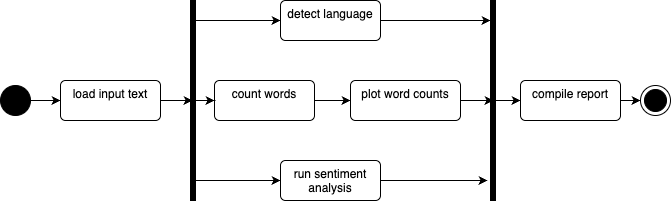

The diagram above was exported from draw.io. Its source (the exported page's mxGraphModel, read from the mxfile embedded in the PNG):
<mxGraphModel dx="1230" dy="714" grid="1" gridSize="10" guides="1" tooltips="1" connect="1" arrows="1" fold="1" page="1" pageScale="1" pageWidth="827" pageHeight="1169" math="0" shadow="0">
  <root>
    <mxCell id="0" />
    <mxCell id="1" parent="0" />
    <mxCell id="pP8mcA3IFZdVBQH0-sb--1" value="load input text" style="html=1;align=center;verticalAlign=top;rounded=1;absoluteArcSize=1;arcSize=10;dashed=0;whiteSpace=wrap;" vertex="1" parent="1">
      <mxGeometry x="110" y="120" width="100" height="40" as="geometry" />
    </mxCell>
    <mxCell id="pP8mcA3IFZdVBQH0-sb--2" value="" style="ellipse;html=1;shape=endState;fillColor=strokeColor;" vertex="1" parent="1">
      <mxGeometry x="690" y="125" width="30" height="30" as="geometry" />
    </mxCell>
    <mxCell id="pP8mcA3IFZdVBQH0-sb--4" style="edgeStyle=orthogonalEdgeStyle;rounded=0;orthogonalLoop=1;jettySize=auto;html=1;exitX=1;exitY=0.5;exitDx=0;exitDy=0;" edge="1" parent="1" source="pP8mcA3IFZdVBQH0-sb--3" target="pP8mcA3IFZdVBQH0-sb--1">
      <mxGeometry relative="1" as="geometry" />
    </mxCell>
    <mxCell id="pP8mcA3IFZdVBQH0-sb--3" value="" style="ellipse;fillColor=strokeColor;html=1;" vertex="1" parent="1">
      <mxGeometry x="50" y="125" width="30" height="30" as="geometry" />
    </mxCell>
    <mxCell id="pP8mcA3IFZdVBQH0-sb--9" style="edgeStyle=orthogonalEdgeStyle;rounded=0;orthogonalLoop=1;jettySize=auto;html=1;exitX=1;exitY=0.5;exitDx=0;exitDy=0;entryX=0;entryY=0.5;entryDx=0;entryDy=0;" edge="1" parent="1" source="pP8mcA3IFZdVBQH0-sb--5" target="pP8mcA3IFZdVBQH0-sb--6">
      <mxGeometry relative="1" as="geometry" />
    </mxCell>
    <mxCell id="pP8mcA3IFZdVBQH0-sb--5" value="count words" style="html=1;align=center;verticalAlign=top;rounded=1;absoluteArcSize=1;arcSize=10;dashed=0;whiteSpace=wrap;" vertex="1" parent="1">
      <mxGeometry x="264" y="120" width="100" height="40" as="geometry" />
    </mxCell>
    <mxCell id="pP8mcA3IFZdVBQH0-sb--6" value="plot word counts" style="html=1;align=center;verticalAlign=top;rounded=1;absoluteArcSize=1;arcSize=10;dashed=0;whiteSpace=wrap;" vertex="1" parent="1">
      <mxGeometry x="400" y="120" width="110" height="40" as="geometry" />
    </mxCell>
    <mxCell id="pP8mcA3IFZdVBQH0-sb--47" value="detect language" style="html=1;align=center;verticalAlign=top;rounded=1;absoluteArcSize=1;arcSize=10;dashed=0;whiteSpace=wrap;" vertex="1" parent="1">
      <mxGeometry x="330" y="40" width="100" height="40" as="geometry" />
    </mxCell>
    <mxCell id="pP8mcA3IFZdVBQH0-sb--51" style="edgeStyle=orthogonalEdgeStyle;rounded=0;orthogonalLoop=1;jettySize=auto;html=1;" edge="1" parent="1" source="pP8mcA3IFZdVBQH0-sb--48" target="pP8mcA3IFZdVBQH0-sb--2">
      <mxGeometry relative="1" as="geometry" />
    </mxCell>
    <mxCell id="pP8mcA3IFZdVBQH0-sb--48" value="compile report" style="html=1;align=center;verticalAlign=top;rounded=1;absoluteArcSize=1;arcSize=10;dashed=0;whiteSpace=wrap;" vertex="1" parent="1">
      <mxGeometry x="570" y="120" width="100" height="40" as="geometry" />
    </mxCell>
    <mxCell id="pP8mcA3IFZdVBQH0-sb--52" value="run sentiment analysis" style="html=1;align=center;verticalAlign=top;rounded=1;absoluteArcSize=1;arcSize=10;dashed=0;whiteSpace=wrap;" vertex="1" parent="1">
      <mxGeometry x="330" y="200" width="100" height="40" as="geometry" />
    </mxCell>
    <mxCell id="pP8mcA3IFZdVBQH0-sb--58" style="edgeStyle=orthogonalEdgeStyle;rounded=0;orthogonalLoop=1;jettySize=auto;html=1;" edge="1" parent="1" source="pP8mcA3IFZdVBQH0-sb--53" target="pP8mcA3IFZdVBQH0-sb--5">
      <mxGeometry relative="1" as="geometry" />
    </mxCell>
    <mxCell id="pP8mcA3IFZdVBQH0-sb--59" style="edgeStyle=orthogonalEdgeStyle;rounded=0;orthogonalLoop=1;jettySize=auto;html=1;" edge="1" parent="1" source="pP8mcA3IFZdVBQH0-sb--53" target="pP8mcA3IFZdVBQH0-sb--47">
      <mxGeometry relative="1" as="geometry">
        <Array as="points">
          <mxPoint x="270" y="60" />
          <mxPoint x="270" y="60" />
        </Array>
      </mxGeometry>
    </mxCell>
    <mxCell id="pP8mcA3IFZdVBQH0-sb--60" style="edgeStyle=orthogonalEdgeStyle;rounded=0;orthogonalLoop=1;jettySize=auto;html=1;" edge="1" parent="1" source="pP8mcA3IFZdVBQH0-sb--53" target="pP8mcA3IFZdVBQH0-sb--52">
      <mxGeometry relative="1" as="geometry">
        <Array as="points">
          <mxPoint x="260" y="220" />
          <mxPoint x="260" y="220" />
        </Array>
      </mxGeometry>
    </mxCell>
    <mxCell id="pP8mcA3IFZdVBQH0-sb--53" value="" style="html=1;points=[];perimeter=orthogonalPerimeter;fillColor=strokeColor;" vertex="1" parent="1">
      <mxGeometry x="240" y="40" width="5" height="200" as="geometry" />
    </mxCell>
    <mxCell id="pP8mcA3IFZdVBQH0-sb--57" style="edgeStyle=orthogonalEdgeStyle;rounded=0;orthogonalLoop=1;jettySize=auto;html=1;" edge="1" parent="1" source="pP8mcA3IFZdVBQH0-sb--54" target="pP8mcA3IFZdVBQH0-sb--48">
      <mxGeometry relative="1" as="geometry" />
    </mxCell>
    <mxCell id="pP8mcA3IFZdVBQH0-sb--54" value="" style="html=1;points=[];perimeter=orthogonalPerimeter;fillColor=strokeColor;" vertex="1" parent="1">
      <mxGeometry x="540" y="40" width="5" height="200" as="geometry" />
    </mxCell>
    <mxCell id="pP8mcA3IFZdVBQH0-sb--62" style="edgeStyle=orthogonalEdgeStyle;rounded=0;orthogonalLoop=1;jettySize=auto;html=1;entryX=-0.6;entryY=0.9;entryDx=0;entryDy=0;entryPerimeter=0;" edge="1" parent="1" source="pP8mcA3IFZdVBQH0-sb--52" target="pP8mcA3IFZdVBQH0-sb--54">
      <mxGeometry relative="1" as="geometry" />
    </mxCell>
    <mxCell id="pP8mcA3IFZdVBQH0-sb--63" style="edgeStyle=orthogonalEdgeStyle;rounded=0;orthogonalLoop=1;jettySize=auto;html=1;entryX=0;entryY=0.1;entryDx=0;entryDy=0;entryPerimeter=0;" edge="1" parent="1" source="pP8mcA3IFZdVBQH0-sb--47" target="pP8mcA3IFZdVBQH0-sb--54">
      <mxGeometry relative="1" as="geometry" />
    </mxCell>
    <mxCell id="pP8mcA3IFZdVBQH0-sb--64" style="edgeStyle=orthogonalEdgeStyle;rounded=0;orthogonalLoop=1;jettySize=auto;html=1;entryX=0.6;entryY=0.5;entryDx=0;entryDy=0;entryPerimeter=0;" edge="1" parent="1" source="pP8mcA3IFZdVBQH0-sb--6" target="pP8mcA3IFZdVBQH0-sb--54">
      <mxGeometry relative="1" as="geometry" />
    </mxCell>
    <mxCell id="pP8mcA3IFZdVBQH0-sb--65" style="edgeStyle=orthogonalEdgeStyle;rounded=0;orthogonalLoop=1;jettySize=auto;html=1;entryX=0.4;entryY=0.5;entryDx=0;entryDy=0;entryPerimeter=0;" edge="1" parent="1" source="pP8mcA3IFZdVBQH0-sb--1" target="pP8mcA3IFZdVBQH0-sb--53">
      <mxGeometry relative="1" as="geometry" />
    </mxCell>
  </root>
</mxGraphModel>